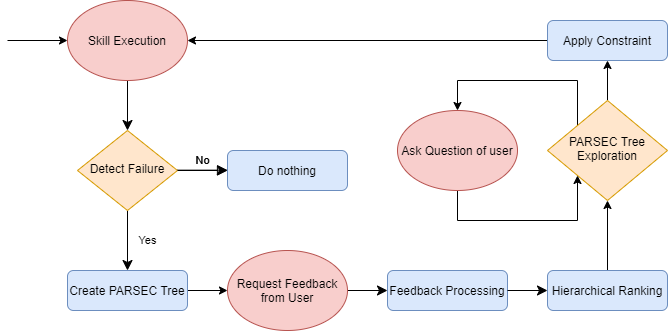

The diagram above was exported from draw.io. Its source (the exported page's mxGraphModel, read from the mxfile embedded in the PNG):
<mxGraphModel dx="730" dy="760" grid="1" gridSize="10" guides="1" tooltips="1" connect="1" arrows="1" fold="1" page="1" pageScale="1" pageWidth="827" pageHeight="1169" math="0" shadow="0">
  <root>
    <mxCell id="0" />
    <mxCell id="1" parent="0" />
    <mxCell id="2" value="" style="rounded=0;html=1;jettySize=auto;orthogonalLoop=1;fontSize=11;endArrow=classic;endFill=1;endSize=8;strokeWidth=1;shadow=0;labelBackgroundColor=none;edgeStyle=orthogonalEdgeStyle;" edge="1" target="5" parent="1">
      <mxGeometry relative="1" as="geometry">
        <mxPoint x="220" y="120" as="sourcePoint" />
      </mxGeometry>
    </mxCell>
    <mxCell id="3" value="Yes" style="rounded=0;html=1;jettySize=auto;orthogonalLoop=1;fontSize=11;endArrow=classic;endFill=1;endSize=8;strokeWidth=1;shadow=0;labelBackgroundColor=none;edgeStyle=orthogonalEdgeStyle;entryX=0.5;entryY=0;entryDx=0;entryDy=0;" edge="1" source="5" target="9" parent="1">
      <mxGeometry y="20" relative="1" as="geometry">
        <mxPoint as="offset" />
        <mxPoint x="220" y="290" as="targetPoint" />
      </mxGeometry>
    </mxCell>
    <mxCell id="4" value="No" style="edgeStyle=orthogonalEdgeStyle;rounded=0;html=1;jettySize=auto;orthogonalLoop=1;fontSize=11;endArrow=block;endFill=0;endSize=8;strokeWidth=1;shadow=0;labelBackgroundColor=none;" edge="1" source="5" target="6" parent="1">
      <mxGeometry y="10" relative="1" as="geometry">
        <mxPoint as="offset" />
      </mxGeometry>
    </mxCell>
    <mxCell id="5" value="Detect Failure" style="rhombus;whiteSpace=wrap;html=1;shadow=0;fontFamily=Helvetica;fontSize=12;align=center;strokeWidth=1;spacing=6;spacingTop=-4;fillColor=#ffe6cc;strokeColor=#d79b00;" vertex="1" parent="1">
      <mxGeometry x="170" y="170" width="100" height="80" as="geometry" />
    </mxCell>
    <mxCell id="6" value="Do nothing" style="rounded=1;whiteSpace=wrap;html=1;fontSize=12;glass=0;strokeWidth=1;shadow=0;fillColor=#dae8fc;strokeColor=#6c8ebf;" vertex="1" parent="1">
      <mxGeometry x="320" y="190" width="120" height="40" as="geometry" />
    </mxCell>
    <mxCell id="7" value="Feedback Processing" style="rounded=1;whiteSpace=wrap;html=1;fontSize=12;glass=0;strokeWidth=1;shadow=0;fillColor=#dae8fc;strokeColor=#6c8ebf;" vertex="1" parent="1">
      <mxGeometry x="480" y="310" width="120" height="40" as="geometry" />
    </mxCell>
    <mxCell id="8" style="edgeStyle=orthogonalEdgeStyle;rounded=0;orthogonalLoop=1;jettySize=auto;html=1;entryX=0;entryY=0.5;entryDx=0;entryDy=0;endArrow=classic;endFill=1;" edge="1" source="9" target="20" parent="1">
      <mxGeometry relative="1" as="geometry" />
    </mxCell>
    <mxCell id="9" value="Create PARSEC Tree" style="rounded=1;whiteSpace=wrap;html=1;fontSize=12;glass=0;strokeWidth=1;shadow=0;fillColor=#dae8fc;strokeColor=#6c8ebf;" vertex="1" parent="1">
      <mxGeometry x="160" y="310" width="120" height="40" as="geometry" />
    </mxCell>
    <mxCell id="10" style="edgeStyle=orthogonalEdgeStyle;rounded=0;orthogonalLoop=1;jettySize=auto;html=1;entryX=0.5;entryY=1;entryDx=0;entryDy=0;startArrow=none;startFill=0;endArrow=classic;endFill=1;" edge="1" source="11" target="16" parent="1">
      <mxGeometry relative="1" as="geometry" />
    </mxCell>
    <mxCell id="11" value="Hierarchical Ranking" style="rounded=1;whiteSpace=wrap;html=1;fontSize=12;glass=0;strokeWidth=1;shadow=0;fillColor=#dae8fc;strokeColor=#6c8ebf;" vertex="1" parent="1">
      <mxGeometry x="640" y="310" width="120" height="40" as="geometry" />
    </mxCell>
    <mxCell id="12" value="" style="rounded=0;html=1;jettySize=auto;orthogonalLoop=1;fontSize=11;endArrow=classic;endFill=1;endSize=8;strokeWidth=1;shadow=0;labelBackgroundColor=none;edgeStyle=orthogonalEdgeStyle;exitX=1;exitY=0.5;exitDx=0;exitDy=0;entryX=0;entryY=0.5;entryDx=0;entryDy=0;" edge="1" source="20" target="7" parent="1">
      <mxGeometry relative="1" as="geometry">
        <mxPoint x="229.5" y="460" as="sourcePoint" />
        <mxPoint x="229.5" y="520" as="targetPoint" />
      </mxGeometry>
    </mxCell>
    <mxCell id="13" value="" style="rounded=0;html=1;jettySize=auto;orthogonalLoop=1;fontSize=11;endArrow=classic;endFill=1;endSize=8;strokeWidth=1;shadow=0;labelBackgroundColor=none;edgeStyle=orthogonalEdgeStyle;entryX=0;entryY=0.5;entryDx=0;entryDy=0;" edge="1" target="11" parent="1">
      <mxGeometry relative="1" as="geometry">
        <mxPoint x="600" y="330" as="sourcePoint" />
        <mxPoint x="490" y="340" as="targetPoint" />
      </mxGeometry>
    </mxCell>
    <mxCell id="14" style="edgeStyle=orthogonalEdgeStyle;rounded=0;orthogonalLoop=1;jettySize=auto;html=1;entryX=0.5;entryY=0;entryDx=0;entryDy=0;endArrow=classic;endFill=1;startArrow=none;startFill=0;exitX=0;exitY=0;exitDx=0;exitDy=0;" edge="1" source="16" target="23" parent="1">
      <mxGeometry relative="1" as="geometry">
        <Array as="points">
          <mxPoint x="670" y="120" />
          <mxPoint x="550" y="120" />
        </Array>
      </mxGeometry>
    </mxCell>
    <mxCell id="15" style="edgeStyle=orthogonalEdgeStyle;rounded=0;orthogonalLoop=1;jettySize=auto;html=1;entryX=0.5;entryY=1;entryDx=0;entryDy=0;startArrow=none;startFill=0;endArrow=classic;endFill=1;" edge="1" source="16" target="18" parent="1">
      <mxGeometry relative="1" as="geometry" />
    </mxCell>
    <mxCell id="16" value="PARSEC Tree Exploration" style="rhombus;whiteSpace=wrap;html=1;shadow=0;fontFamily=Helvetica;fontSize=12;align=center;strokeWidth=1;spacing=6;spacingTop=-4;fillColor=#ffe6cc;strokeColor=#d79b00;" vertex="1" parent="1">
      <mxGeometry x="640" y="140" width="120" height="100" as="geometry" />
    </mxCell>
    <mxCell id="17" style="edgeStyle=orthogonalEdgeStyle;rounded=0;orthogonalLoop=1;jettySize=auto;html=1;startArrow=none;startFill=0;endArrow=classic;endFill=1;" edge="1" source="18" target="19" parent="1">
      <mxGeometry relative="1" as="geometry" />
    </mxCell>
    <mxCell id="18" value="Apply Constraint" style="rounded=1;whiteSpace=wrap;html=1;fontSize=12;glass=0;strokeWidth=1;shadow=0;fillColor=#dae8fc;strokeColor=#6c8ebf;" vertex="1" parent="1">
      <mxGeometry x="640" y="60" width="120" height="40" as="geometry" />
    </mxCell>
    <mxCell id="19" value="Skill Execution" style="ellipse;whiteSpace=wrap;html=1;labelBackgroundColor=#F8CECC;fillColor=#f8cecc;strokeColor=#b85450;" vertex="1" parent="1">
      <mxGeometry x="160" y="40" width="120" height="80" as="geometry" />
    </mxCell>
    <mxCell id="20" value="Request Feedback from User" style="ellipse;whiteSpace=wrap;html=1;fillColor=#f8cecc;strokeColor=#b85450;" vertex="1" parent="1">
      <mxGeometry x="320" y="290" width="120" height="80" as="geometry" />
    </mxCell>
    <mxCell id="21" value="No" style="edgeStyle=orthogonalEdgeStyle;rounded=0;html=1;jettySize=auto;orthogonalLoop=1;fontSize=11;endArrow=classic;endFill=1;endSize=8;strokeWidth=1;shadow=0;labelBackgroundColor=none;" edge="1" parent="1">
      <mxGeometry y="10" relative="1" as="geometry">
        <mxPoint as="offset" />
        <mxPoint x="270" y="209.65999999999997" as="sourcePoint" />
        <mxPoint x="320" y="209.65999999999997" as="targetPoint" />
      </mxGeometry>
    </mxCell>
    <mxCell id="22" style="edgeStyle=orthogonalEdgeStyle;rounded=0;orthogonalLoop=1;jettySize=auto;html=1;startArrow=none;startFill=0;endArrow=classic;endFill=1;entryX=0;entryY=1;entryDx=0;entryDy=0;" edge="1" source="23" target="16" parent="1">
      <mxGeometry relative="1" as="geometry">
        <mxPoint x="540" y="280" as="targetPoint" />
        <Array as="points">
          <mxPoint x="550" y="260" />
          <mxPoint x="670" y="260" />
        </Array>
      </mxGeometry>
    </mxCell>
    <mxCell id="23" value="Ask Question of user" style="ellipse;whiteSpace=wrap;html=1;fillColor=#f8cecc;strokeColor=#b85450;" vertex="1" parent="1">
      <mxGeometry x="490" y="150" width="120" height="80" as="geometry" />
    </mxCell>
    <mxCell id="24" value="" style="endArrow=classic;html=1;entryX=0;entryY=0.5;entryDx=0;entryDy=0;" edge="1" target="19" parent="1">
      <mxGeometry width="50" height="50" relative="1" as="geometry">
        <mxPoint x="100" y="80" as="sourcePoint" />
        <mxPoint x="245" y="-100" as="targetPoint" />
      </mxGeometry>
    </mxCell>
  </root>
</mxGraphModel>